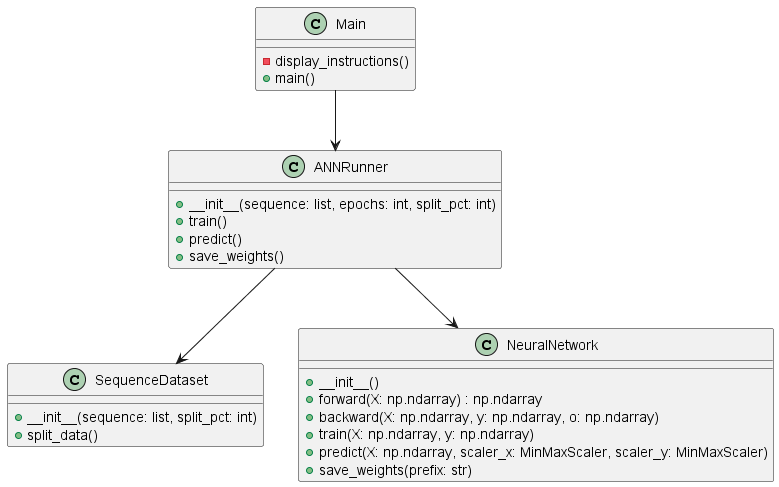

The diagram above was rendered by PlantUML. Its source (embedded in the PNG):
@startuml
class Main {
  -display_instructions()
  +main()
}

class ANNRunner {
  +__init__(sequence: list, epochs: int, split_pct: int)
  +train()
  +predict()
  +save_weights()
}

class SequenceDataset {
  +__init__(sequence: list, split_pct: int)
  +split_data()
}

class NeuralNetwork {
  +__init__()
  +forward(X: np.ndarray) : np.ndarray
  +backward(X: np.ndarray, y: np.ndarray, o: np.ndarray)
  +train(X: np.ndarray, y: np.ndarray)
  +predict(X: np.ndarray, scaler_x: MinMaxScaler, scaler_y: MinMaxScaler)
  +save_weights(prefix: str)
}

Main --> ANNRunner
ANNRunner --> SequenceDataset
ANNRunner --> NeuralNetwork
@enduml